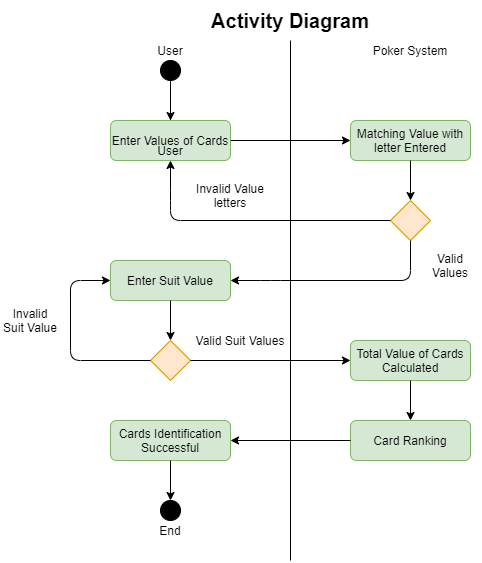

The diagram above was exported from draw.io. Its source (the exported page's mxGraphModel, read from the mxfile embedded in the PNG):
<mxGraphModel dx="1240" dy="607" grid="1" gridSize="10" guides="1" tooltips="1" connect="1" arrows="1" fold="1" page="1" pageScale="1" pageWidth="850" pageHeight="1100" math="0" shadow="0">
  <root>
    <mxCell id="0" />
    <mxCell id="1" parent="0" />
    <mxCell id="K5bb2l_UWT2F5pi3aKIZ-1" value="" style="endArrow=none;html=1;" edge="1" parent="1" target="K5bb2l_UWT2F5pi3aKIZ-2">
      <mxGeometry width="50" height="50" relative="1" as="geometry">
        <mxPoint x="420" y="680" as="sourcePoint" />
        <mxPoint x="420" y="160" as="targetPoint" />
      </mxGeometry>
    </mxCell>
    <mxCell id="K5bb2l_UWT2F5pi3aKIZ-2" value="&lt;font style=&quot;font-size: 20px&quot;&gt;&lt;b&gt;Activity Diagram&lt;/b&gt;&lt;/font&gt;" style="text;html=1;strokeColor=none;fillColor=none;align=center;verticalAlign=middle;whiteSpace=wrap;rounded=0;" vertex="1" parent="1">
      <mxGeometry x="330" y="120" width="180" height="40" as="geometry" />
    </mxCell>
    <mxCell id="K5bb2l_UWT2F5pi3aKIZ-3" value="" style="ellipse;whiteSpace=wrap;html=1;aspect=fixed;fillColor=#000000;" vertex="1" parent="1">
      <mxGeometry x="290" y="180" width="20" height="20" as="geometry" />
    </mxCell>
    <mxCell id="K5bb2l_UWT2F5pi3aKIZ-36" value="" style="edgeStyle=orthogonalEdgeStyle;rounded=0;orthogonalLoop=1;jettySize=auto;html=1;" edge="1" parent="1" source="K5bb2l_UWT2F5pi3aKIZ-4" target="K5bb2l_UWT2F5pi3aKIZ-35">
      <mxGeometry relative="1" as="geometry" />
    </mxCell>
    <mxCell id="K5bb2l_UWT2F5pi3aKIZ-4" value="User" style="text;html=1;strokeColor=none;fillColor=none;align=center;verticalAlign=middle;whiteSpace=wrap;rounded=0;" vertex="1" parent="1">
      <mxGeometry x="280" y="160" width="40" height="20" as="geometry" />
    </mxCell>
    <mxCell id="K5bb2l_UWT2F5pi3aKIZ-5" value="" style="endArrow=classic;html=1;exitX=0.5;exitY=1;exitDx=0;exitDy=0;" edge="1" parent="1" source="K5bb2l_UWT2F5pi3aKIZ-3">
      <mxGeometry width="50" height="50" relative="1" as="geometry">
        <mxPoint x="400" y="260" as="sourcePoint" />
        <mxPoint x="300" y="240" as="targetPoint" />
      </mxGeometry>
    </mxCell>
    <mxCell id="K5bb2l_UWT2F5pi3aKIZ-6" value="Enter Values of Cards" style="rounded=1;whiteSpace=wrap;html=1;fillColor=#d5e8d4;strokeColor=#82b366;" vertex="1" parent="1">
      <mxGeometry x="240" y="240" width="120" height="40" as="geometry" />
    </mxCell>
    <mxCell id="K5bb2l_UWT2F5pi3aKIZ-7" value="" style="endArrow=classic;html=1;exitX=1;exitY=0.5;exitDx=0;exitDy=0;" edge="1" parent="1" source="K5bb2l_UWT2F5pi3aKIZ-6">
      <mxGeometry width="50" height="50" relative="1" as="geometry">
        <mxPoint x="400" y="260" as="sourcePoint" />
        <mxPoint x="480" y="260" as="targetPoint" />
      </mxGeometry>
    </mxCell>
    <mxCell id="K5bb2l_UWT2F5pi3aKIZ-8" value="Matching Value with letter Entered" style="rounded=1;whiteSpace=wrap;html=1;fillColor=#d5e8d4;strokeColor=#82b366;" vertex="1" parent="1">
      <mxGeometry x="480" y="240" width="120" height="40" as="geometry" />
    </mxCell>
    <mxCell id="K5bb2l_UWT2F5pi3aKIZ-9" value="Poker System" style="text;html=1;strokeColor=none;fillColor=none;align=center;verticalAlign=middle;whiteSpace=wrap;rounded=0;" vertex="1" parent="1">
      <mxGeometry x="480" y="160" width="120" height="20" as="geometry" />
    </mxCell>
    <mxCell id="K5bb2l_UWT2F5pi3aKIZ-11" value="" style="rhombus;whiteSpace=wrap;html=1;fillColor=#ffe6cc;strokeColor=#d79b00;" vertex="1" parent="1">
      <mxGeometry x="520" y="320" width="40" height="40" as="geometry" />
    </mxCell>
    <mxCell id="K5bb2l_UWT2F5pi3aKIZ-12" value="" style="endArrow=classic;html=1;entryX=0.5;entryY=0;entryDx=0;entryDy=0;exitX=0.5;exitY=1;exitDx=0;exitDy=0;" edge="1" parent="1" source="K5bb2l_UWT2F5pi3aKIZ-8" target="K5bb2l_UWT2F5pi3aKIZ-11">
      <mxGeometry width="50" height="50" relative="1" as="geometry">
        <mxPoint x="400" y="350" as="sourcePoint" />
        <mxPoint x="450" y="300" as="targetPoint" />
      </mxGeometry>
    </mxCell>
    <mxCell id="K5bb2l_UWT2F5pi3aKIZ-13" value="" style="endArrow=classic;html=1;exitX=0;exitY=0.5;exitDx=0;exitDy=0;entryX=0.5;entryY=1;entryDx=0;entryDy=0;" edge="1" parent="1" source="K5bb2l_UWT2F5pi3aKIZ-11" target="K5bb2l_UWT2F5pi3aKIZ-6">
      <mxGeometry width="50" height="50" relative="1" as="geometry">
        <mxPoint x="400" y="350" as="sourcePoint" />
        <mxPoint x="280" y="320" as="targetPoint" />
        <Array as="points">
          <mxPoint x="300" y="340" />
          <mxPoint x="300" y="320" />
        </Array>
      </mxGeometry>
    </mxCell>
    <mxCell id="K5bb2l_UWT2F5pi3aKIZ-14" value="Invalid Value letters" style="text;html=1;strokeColor=none;fillColor=none;align=center;verticalAlign=middle;whiteSpace=wrap;rounded=0;" vertex="1" parent="1">
      <mxGeometry x="320" y="300" width="80" height="30" as="geometry" />
    </mxCell>
    <mxCell id="K5bb2l_UWT2F5pi3aKIZ-15" value="" style="endArrow=classic;html=1;" edge="1" parent="1" source="K5bb2l_UWT2F5pi3aKIZ-11">
      <mxGeometry width="50" height="50" relative="1" as="geometry">
        <mxPoint x="400" y="340" as="sourcePoint" />
        <mxPoint x="360" y="400" as="targetPoint" />
        <Array as="points">
          <mxPoint x="540" y="400" />
          <mxPoint x="400" y="400" />
        </Array>
      </mxGeometry>
    </mxCell>
    <mxCell id="K5bb2l_UWT2F5pi3aKIZ-16" value="Valid Values" style="text;html=1;strokeColor=none;fillColor=none;align=center;verticalAlign=middle;whiteSpace=wrap;rounded=0;" vertex="1" parent="1">
      <mxGeometry x="550" y="370" width="60" height="30" as="geometry" />
    </mxCell>
    <mxCell id="K5bb2l_UWT2F5pi3aKIZ-17" value="Enter Suit Value" style="rounded=1;whiteSpace=wrap;html=1;fillColor=#d5e8d4;strokeColor=#82b366;" vertex="1" parent="1">
      <mxGeometry x="240" y="380" width="120" height="40" as="geometry" />
    </mxCell>
    <mxCell id="K5bb2l_UWT2F5pi3aKIZ-18" value="" style="endArrow=classic;html=1;exitX=0.5;exitY=1;exitDx=0;exitDy=0;" edge="1" parent="1" source="K5bb2l_UWT2F5pi3aKIZ-17">
      <mxGeometry width="50" height="50" relative="1" as="geometry">
        <mxPoint x="400" y="440" as="sourcePoint" />
        <mxPoint x="300" y="460" as="targetPoint" />
      </mxGeometry>
    </mxCell>
    <mxCell id="K5bb2l_UWT2F5pi3aKIZ-19" value="" style="rhombus;whiteSpace=wrap;html=1;fillColor=#ffe6cc;strokeColor=#d79b00;" vertex="1" parent="1">
      <mxGeometry x="280" y="460" width="40" height="40" as="geometry" />
    </mxCell>
    <mxCell id="K5bb2l_UWT2F5pi3aKIZ-20" value="" style="endArrow=classic;html=1;exitX=0;exitY=0.5;exitDx=0;exitDy=0;entryX=0;entryY=0.5;entryDx=0;entryDy=0;" edge="1" parent="1" source="K5bb2l_UWT2F5pi3aKIZ-19" target="K5bb2l_UWT2F5pi3aKIZ-17">
      <mxGeometry width="50" height="50" relative="1" as="geometry">
        <mxPoint x="330" y="480" as="sourcePoint" />
        <mxPoint x="200" y="480" as="targetPoint" />
        <Array as="points">
          <mxPoint x="200" y="480" />
          <mxPoint x="200" y="400" />
        </Array>
      </mxGeometry>
    </mxCell>
    <mxCell id="K5bb2l_UWT2F5pi3aKIZ-21" value="Invalid Suit Value" style="text;html=1;strokeColor=none;fillColor=none;align=center;verticalAlign=middle;whiteSpace=wrap;rounded=0;" vertex="1" parent="1">
      <mxGeometry x="130" y="420" width="60" height="40" as="geometry" />
    </mxCell>
    <mxCell id="K5bb2l_UWT2F5pi3aKIZ-22" value="" style="endArrow=classic;html=1;exitX=1;exitY=0.5;exitDx=0;exitDy=0;" edge="1" parent="1" source="K5bb2l_UWT2F5pi3aKIZ-19" target="K5bb2l_UWT2F5pi3aKIZ-23">
      <mxGeometry width="50" height="50" relative="1" as="geometry">
        <mxPoint x="400" y="520" as="sourcePoint" />
        <mxPoint x="480" y="480" as="targetPoint" />
      </mxGeometry>
    </mxCell>
    <mxCell id="K5bb2l_UWT2F5pi3aKIZ-23" value="Total Value of Cards Calculated" style="rounded=1;whiteSpace=wrap;html=1;fillColor=#d5e8d4;strokeColor=#82b366;" vertex="1" parent="1">
      <mxGeometry x="480" y="460" width="120" height="40" as="geometry" />
    </mxCell>
    <mxCell id="K5bb2l_UWT2F5pi3aKIZ-24" value="Valid Suit Values" style="text;html=1;strokeColor=none;fillColor=none;align=center;verticalAlign=middle;whiteSpace=wrap;rounded=0;" vertex="1" parent="1">
      <mxGeometry x="320" y="450" width="100" height="20" as="geometry" />
    </mxCell>
    <mxCell id="K5bb2l_UWT2F5pi3aKIZ-25" value="" style="endArrow=classic;html=1;exitX=0.5;exitY=1;exitDx=0;exitDy=0;" edge="1" parent="1" source="K5bb2l_UWT2F5pi3aKIZ-23" target="K5bb2l_UWT2F5pi3aKIZ-26">
      <mxGeometry width="50" height="50" relative="1" as="geometry">
        <mxPoint x="400" y="500" as="sourcePoint" />
        <mxPoint x="540" y="540" as="targetPoint" />
      </mxGeometry>
    </mxCell>
    <mxCell id="K5bb2l_UWT2F5pi3aKIZ-26" value="Card Ranking" style="rounded=1;whiteSpace=wrap;html=1;fillColor=#d5e8d4;strokeColor=#82b366;" vertex="1" parent="1">
      <mxGeometry x="480" y="540" width="120" height="40" as="geometry" />
    </mxCell>
    <mxCell id="K5bb2l_UWT2F5pi3aKIZ-27" value="" style="endArrow=classic;html=1;exitX=0;exitY=0.5;exitDx=0;exitDy=0;" edge="1" parent="1" source="K5bb2l_UWT2F5pi3aKIZ-26" target="K5bb2l_UWT2F5pi3aKIZ-28">
      <mxGeometry width="50" height="50" relative="1" as="geometry">
        <mxPoint x="400" y="600" as="sourcePoint" />
        <mxPoint x="370" y="560" as="targetPoint" />
      </mxGeometry>
    </mxCell>
    <mxCell id="K5bb2l_UWT2F5pi3aKIZ-28" value="Cards Identification Successful" style="rounded=1;whiteSpace=wrap;html=1;fillColor=#d5e8d4;strokeColor=#82b366;" vertex="1" parent="1">
      <mxGeometry x="240" y="540" width="120" height="40" as="geometry" />
    </mxCell>
    <mxCell id="K5bb2l_UWT2F5pi3aKIZ-29" value="" style="endArrow=classic;html=1;exitX=0.5;exitY=1;exitDx=0;exitDy=0;" edge="1" parent="1" source="K5bb2l_UWT2F5pi3aKIZ-28">
      <mxGeometry width="50" height="50" relative="1" as="geometry">
        <mxPoint x="400" y="590" as="sourcePoint" />
        <mxPoint x="300" y="620" as="targetPoint" />
      </mxGeometry>
    </mxCell>
    <mxCell id="K5bb2l_UWT2F5pi3aKIZ-30" value="" style="ellipse;whiteSpace=wrap;html=1;aspect=fixed;fillColor=#000000;" vertex="1" parent="1">
      <mxGeometry x="290" y="620" width="20" height="20" as="geometry" />
    </mxCell>
    <mxCell id="K5bb2l_UWT2F5pi3aKIZ-32" value="End" style="text;html=1;strokeColor=none;fillColor=none;align=center;verticalAlign=middle;whiteSpace=wrap;rounded=0;" vertex="1" parent="1">
      <mxGeometry x="280" y="640" width="40" height="20" as="geometry" />
    </mxCell>
    <mxCell id="K5bb2l_UWT2F5pi3aKIZ-35" value="User" style="text;html=1;strokeColor=none;fillColor=none;align=center;verticalAlign=middle;whiteSpace=wrap;rounded=0;" vertex="1" parent="1">
      <mxGeometry x="280" y="260" width="40" height="20" as="geometry" />
    </mxCell>
  </root>
</mxGraphModel>